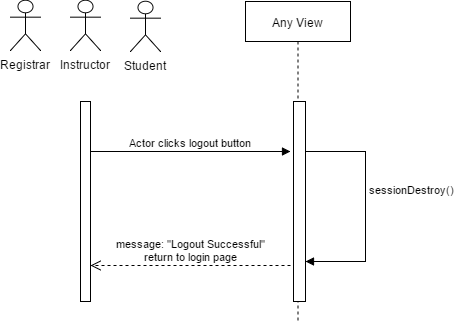

The diagram above was exported from draw.io. Its source (the exported page's mxGraphModel, read from the mxfile embedded in the PNG):
<mxGraphModel dx="856" dy="430" grid="1" gridSize="10" guides="1" tooltips="1" connect="1" arrows="1" fold="1" page="1" pageScale="1" pageWidth="850" pageHeight="1100" background="#ffffff" math="0" shadow="0">
  <root>
    <mxCell id="0" />
    <mxCell id="1" parent="0" />
    <mxCell id="e94315b2b3d37d5-2" value="Any View" style="shape=umlLifeline;perimeter=lifelinePerimeter;whiteSpace=wrap;html=1;container=1;collapsible=0;recursiveResize=0;outlineConnect=0;" vertex="1" parent="1">
      <mxGeometry x="295" y="120" width="105" height="320" as="geometry" />
    </mxCell>
    <mxCell id="e94315b2b3d37d5-29" value="sessionDestroy()" style="edgeStyle=orthogonalEdgeStyle;html=1;align=left;spacingLeft=2;endArrow=block;rounded=0;entryX=1;entryY=0;" edge="1" target="e94315b2b3d37d5-28" parent="e94315b2b3d37d5-2">
      <mxGeometry relative="1" as="geometry">
        <mxPoint x="55" y="120" as="sourcePoint" />
        <Array as="points">
          <mxPoint x="55" y="150" />
          <mxPoint x="120" y="150" />
          <mxPoint x="120" y="260" />
        </Array>
      </mxGeometry>
    </mxCell>
    <mxCell id="e94315b2b3d37d5-28" value="" style="html=1;points=[];perimeter=orthogonalPerimeter;" vertex="1" parent="e94315b2b3d37d5-2">
      <mxGeometry x="50" y="260" width="10" height="40" as="geometry" />
    </mxCell>
    <mxCell id="e94315b2b3d37d5-31" value="" style="html=1;points=[];perimeter=orthogonalPerimeter;" vertex="1" parent="e94315b2b3d37d5-2">
      <mxGeometry x="48" y="100" width="12" height="200" as="geometry" />
    </mxCell>
    <mxCell id="e94315b2b3d37d5-5" value="" style="html=1;points=[];perimeter=orthogonalPerimeter;" vertex="1" parent="1">
      <mxGeometry x="130" y="220" width="10" height="200" as="geometry" />
    </mxCell>
    <mxCell id="e94315b2b3d37d5-6" value="Actor clicks logout button" style="html=1;verticalAlign=bottom;endArrow=block;" edge="1" parent="1">
      <mxGeometry x="140" y="270" width="80" as="geometry">
        <mxPoint x="140" y="270" as="sourcePoint" />
        <mxPoint x="340" y="270" as="targetPoint" />
      </mxGeometry>
    </mxCell>
    <mxCell id="e94315b2b3d37d5-11" value="Instructor" style="shape=umlActor;verticalLabelPosition=bottom;labelBackgroundColor=#ffffff;verticalAlign=top;html=1;" vertex="1" parent="1">
      <mxGeometry x="120" y="119" width="30" height="50" as="geometry" />
    </mxCell>
    <mxCell id="e94315b2b3d37d5-13" value="message: &quot;Logout Successful&quot;&lt;div&gt;return to login page&lt;/div&gt;" style="html=1;verticalAlign=bottom;endArrow=open;dashed=1;endSize=8;" edge="1" parent="1">
      <mxGeometry x="140" y="384" as="geometry">
        <mxPoint x="340" y="384" as="sourcePoint" />
        <mxPoint x="140" y="384" as="targetPoint" />
        <mxPoint as="offset" />
      </mxGeometry>
    </mxCell>
    <mxCell id="e94315b2b3d37d5-18" value="Student" style="shape=umlActor;verticalLabelPosition=bottom;labelBackgroundColor=#ffffff;verticalAlign=top;html=1;" vertex="1" parent="1">
      <mxGeometry x="180" y="120" width="30" height="50" as="geometry" />
    </mxCell>
    <mxCell id="e94315b2b3d37d5-19" value="Registrar" style="shape=umlActor;verticalLabelPosition=bottom;labelBackgroundColor=#ffffff;verticalAlign=top;html=1;" vertex="1" parent="1">
      <mxGeometry x="60" y="119" width="30" height="50" as="geometry" />
    </mxCell>
  </root>
</mxGraphModel>